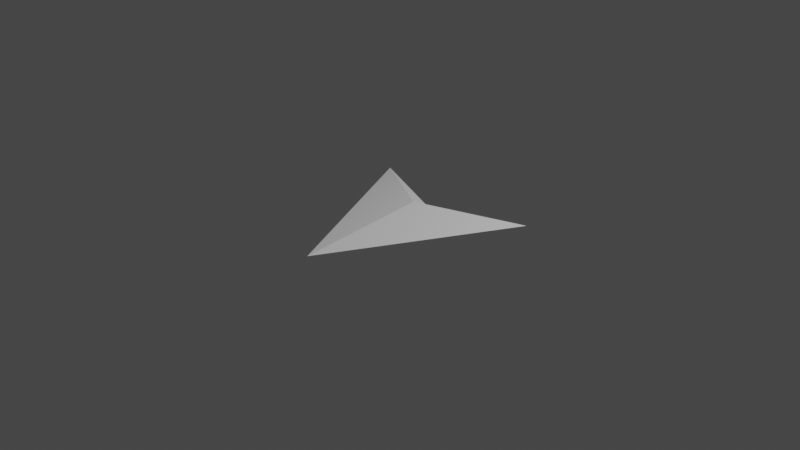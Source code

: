 # Source: ship.blend  (saved by Blender 3.2.14; exported with 4.5.12 LTS)
import bpy
from mathutils import Matrix  # noqa: F401  (used for matrix-valued properties, if any)

bpy.ops.wm.read_factory_settings(use_empty=True)
scene = bpy.context.scene
scene.name = 'Scene'

# ---- collections
col_collection = bpy.data.collections.new('Collection'); scene.collection.children.link(col_collection)

# ---- world
world_world = bpy.data.worlds.new('World'); scene.world = world_world
world_world.use_nodes = True; world_world.node_tree.nodes.clear()
_N = world_world.node_tree.nodes; _L = world_world.node_tree.links
n0 = _N.new('ShaderNodeOutputWorld'); n0.name = 'World Output'; n0.location = (300, 300)
n1 = _N.new('ShaderNodeBackground'); n1.name = 'Background'; n1.location = (10, 300)
n1.inputs[0].default_value = (0.05088, 0.05088, 0.05088, 1.0)
_L.new(n1.outputs[0], n0.inputs[0])
n0.is_active_output = True
world_world.color = (0.05088, 0.05088, 0.05088)
world_world.use_sun_shadow = False
world_world.sun_shadow_jitter_overblur = 0.0

# ---- cameras
cam_camera = bpy.data.cameras.new('Camera')
cam_camera.clip_end = 100.0
cam_camera.ortho_scale = 7.314

# ---- lights
light_light = bpy.data.lights.new('Light', 'POINT')
light_light.transmission_factor = 0.0
light_light.energy = 1000.0
light_light.shadow_soft_size = 0.1
light_light.shadow_maximum_resolution = 0.006
light_light.use_absolute_resolution = True

# ---- meshes
me_plane = bpy.data.meshes.new('Plane')
me_plane.from_pydata([(-0.9894, -0.8131, 7.914e-10), (0.01058, -0.2131, -0.1181), (0.01058, 1.187, 7.914e-10), (1.011, -0.8131, 7.914e-10), (0.01058, -0.2131, 0.1181), (0.01058, -0.4131, 7.914e-10)], [], [(0, 2, 3, 1), (0, 4, 3, 2), (1, 3, 4, 5), (0, 1, 5, 4)])
_uv = me_plane.uv_layers.new(name='UVMap')
_uv.uv.foreach_set('vector', [0.0, 0.0, 0.0, 1.0, 1.0, 1.0, 1.0, 0.0, 0.0, 0.0, 1.0, 0.0, 1.0, 1.0, 0.0, 1.0, 1.0, 0.0, 1.0, 1.0, 1.0, 0.0, 1.0, 0.0, 0.0, 0.0, 1.0, 0.0, 1.0, 0.0, 1.0, 0.0])
me_plane.update()

# ---- objects
ob_light = bpy.data.objects.new('Light', light_light)
ob_camera = bpy.data.objects.new('Camera', cam_camera)
ob_plane = bpy.data.objects.new('Plane', me_plane)

# ---- transforms, parenting, visibility, modifiers, constraints
ob_light.location = (4.076, 1.005, 5.904)
ob_light.rotation_euler = (0.6503, 0.05522, 1.866)
ob_light.lock_rotations_4d = False
ob_light.empty_display_type = 'ARROWS'
ob_light.color = (0.0, 0.0, 0.0, 0.0)
ob_light.lineart.crease_threshold = 0.0
ob_camera.location = (7.359, -6.926, 4.958)
ob_camera.rotation_euler = (1.109, 0.0, 0.8149)
ob_camera.lock_rotations_4d = False
ob_camera.empty_display_type = 'ARROWS'
ob_camera.color = (0.0, 0.0, 0.0, 0.0)
ob_camera.display_type = 'WIRE'
ob_camera.lineart.crease_threshold = 0.0
ob_plane.location = (0.0, 0.0, 0.0)
ob_plane.rotation_euler = (0.0, 0.0, 3.142)

# ---- collection membership
col_collection.objects.link(ob_light)
col_collection.objects.link(ob_camera)
col_collection.objects.link(ob_plane)

# ---- scene / render settings (as saved in the file)
scene.camera = ob_camera
scene.frame_start = 1; scene.frame_end = 250; scene.frame_set(1)
scene.render.engine = 'BLENDER_EEVEE_NEXT'
scene.cycles.sampling_pattern = 'TABULATED_SOBOL'
scene.cycles.use_light_tree = False
scene.view_settings.view_transform = 'Filmic'
bpy.context.view_layer.update()

